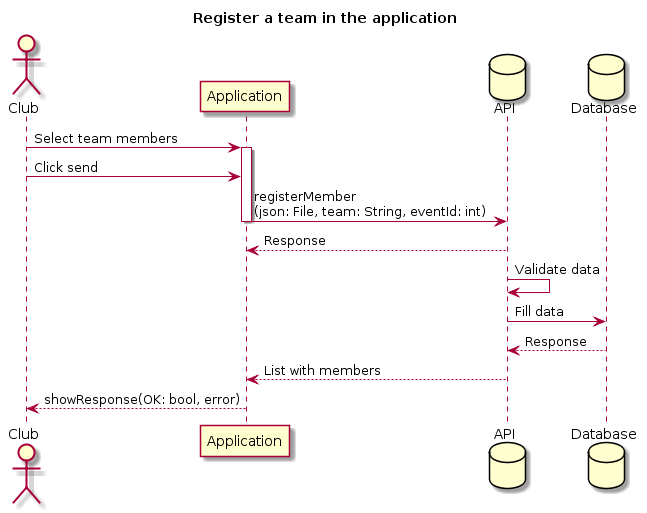

The diagram above was rendered by PlantUML. Its source (embedded in the PNG):
@startuml
title Register a team in the application

actor Club
participant Application
database API
database Database

Club -> Application ++ : Select team members
Club -> Application : Click send
Application -> API -- : registerMember\n(json: File, team: String, eventId: int)
return Response
API -> API: Validate data
API -> Database : Fill data
return Response
API --> Application : List with members
Application --> Club : showResponse(OK: bool, error)
@enduml